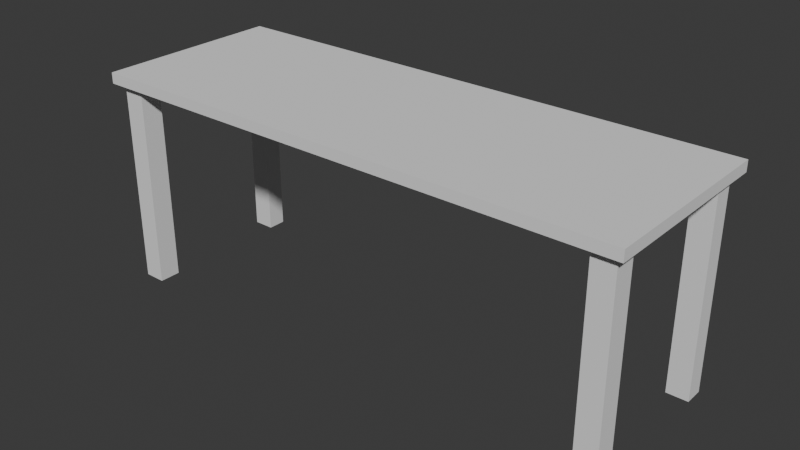 # Source: desk.blend  (saved by Blender 4.0.36; exported with 4.5.12 LTS)
import bpy
from mathutils import Matrix  # noqa: F401  (used for matrix-valued properties, if any)

bpy.ops.wm.read_factory_settings(use_empty=True)
scene = bpy.context.scene
scene.name = 'Scene'

# ---- collections
col_collection = bpy.data.collections.new('Collection'); scene.collection.children.link(col_collection)

# ---- world
world_world = bpy.data.worlds.new('World'); scene.world = world_world
world_world.use_nodes = True; world_world.node_tree.nodes.clear()
_N = world_world.node_tree.nodes; _L = world_world.node_tree.links
n0 = _N.new('ShaderNodeOutputWorld'); n0.name = 'World Output'; n0.location = (300, 300)
n1 = _N.new('ShaderNodeBackground'); n1.name = 'Background'; n1.location = (10, 300)
n1.inputs[0].default_value = (0.05088, 0.05088, 0.05088, 1.0)
_L.new(n1.outputs[0], n0.inputs[0])
n0.is_active_output = True
world_world.color = (0.05088, 0.05088, 0.05088)
world_world.use_sun_shadow = False
world_world.sun_shadow_jitter_overblur = 0.0

# ---- meshes
me_cube_001 = bpy.data.meshes.new('Cube.001')
me_cube_001.from_pydata([(1.0, -1.0, 0.9), (1.0, -1.0, 1.0), (1.0, 1.0, 0.9), (1.0, 1.0, 1.0), (0.89, -0.6857, -1.0), (0.89, -0.9143, -1.0), (1.0, -0.9143, 1.0), (1.0, 0.9, 1.0), (1.0, 0.9, 0.9), (1.0, -0.9143, 0.9), (0.89, 0.7, -1.0), (0.89, 0.9, -1.0), (0.97, 0.7, -1.0), (0.97, 0.9, -1.0), (1.0, -0.6857, 1.0), (1.0, 0.7, 1.0), (1.0, 0.7, 0.9), (1.0, -0.6857, 0.9), (0.97, -0.6857, -1.0), (0.97, -0.9143, -1.0), (0.0, 1.0, 0.9), (0.0, 1.0, 1.0), (0.0, -1.0, 0.9), (0.0, -1.0, 1.0), (0.0, -0.9143, 1.0), (0.0, 0.9, 1.0), (0.0, -0.9143, 0.9), (0.0, 0.9, 0.9), (0.0, -0.6857, 1.0), (0.0, 0.7, 1.0), (0.0, -0.6857, 0.9), (0.0, 0.7, 0.9), (0.97, 1.0, 1.0), (0.97, -1.0, 0.9), (0.97, 0.9, 1.0), (0.97, -0.9143, 0.9), (0.97, 0.7, 1.0), (0.97, -0.6857, 0.9), (0.97, 1.0, 0.9), (0.97, -1.0, 1.0), (0.97, -0.9143, 1.0), (0.97, 0.9, 0.9), (0.97, -0.6857, 1.0), (0.97, 0.7, 0.9), (0.89, 1.0, 0.9), (0.89, -1.0, 1.0), (0.89, -0.9143, 1.0), (0.89, 0.9, 0.9), (0.89, -0.6857, 1.0), (0.89, 0.7, 0.9), (0.89, 1.0, 1.0), (0.89, -1.0, 0.9), (0.89, 0.9, 1.0), (0.89, -0.9143, 0.9), (0.89, 0.7, 1.0), (0.89, -0.6857, 0.9)], [], [(38, 32, 3, 2), (49, 55, 30, 31), (37, 55, 49, 43), (47, 41, 13, 11), (41, 43, 12, 13), (9, 6, 1, 0), (2, 3, 7, 8), (35, 9, 0, 33), (38, 2, 8, 41), (43, 49, 10, 12), (37, 35, 19, 18), (17, 14, 6, 9), (53, 55, 4, 5), (8, 7, 15, 16), (37, 17, 9, 35), (35, 53, 5, 19), (41, 8, 16, 43), (11, 13, 12, 10), (4, 18, 19, 5), (52, 25, 29, 54), (48, 28, 24, 46), (50, 21, 25, 52), (46, 24, 23, 45), (15, 36, 42, 14), (51, 45, 23, 22), (0, 1, 39, 33), (16, 15, 14, 17), (6, 40, 39, 1), (3, 32, 34, 7), (14, 42, 40, 6), (7, 34, 36, 15), (49, 47, 11, 10), (55, 37, 18, 4), (44, 38, 41, 47), (53, 35, 33, 51), (28, 48, 54, 29), (44, 50, 32, 38), (20, 21, 50, 44), (54, 48, 42, 36), (26, 53, 51, 22), (20, 44, 47, 27), (30, 55, 53, 26), (27, 47, 49, 31), (33, 39, 45, 51), (43, 16, 17, 37), (40, 46, 45, 39), (32, 50, 52, 34), (42, 48, 46, 40), (34, 52, 54, 36)])
_uv = me_cube_001.uv_layers.new(name='UVMap')
_uv.uv.foreach_set('vector', [0.375, 0.4891, 0.625, 0.4891, 0.625, 0.5, 0.375, 0.5, 0.348, 0.5416, 0.348, 0.7084, 0.25, 0.7084, 0.25, 0.5416, 0.3641, 0.7084, 0.348, 0.7084, 0.348, 0.5416, 0.3641, 0.5416, 0.348, 0.5198, 0.3641, 0.5198, 0.3641, 0.5198, 0.348, 0.5198, 0.3641, 0.5198, 0.3641, 0.5416, 0.3641, 0.5416, 0.3641, 0.5198, 0.375, 0.7302, 0.625, 0.7302, 0.625, 0.75, 0.375, 0.75, 0.375, 0.5, 0.625, 0.5, 0.625, 0.5198, 0.375, 0.5198, 0.3641, 0.7302, 0.375, 0.7302, 0.375, 0.75, 0.3641, 0.75, 0.3641, 0.5, 0.375, 0.5, 0.375, 0.5198, 0.3641, 0.5198, 0.3641, 0.5416, 0.348, 0.5416, 0.348, 0.5416, 0.3641, 0.5416, 0.3641, 0.7084, 0.3641, 0.7302, 0.3641, 0.7302, 0.3641, 0.7084, 0.375, 0.7084, 0.625, 0.7084, 0.625, 0.7302, 0.375, 0.7302, 0.348, 0.7302, 0.348, 0.7084, 0.348, 0.7084, 0.348, 0.7302, 0.375, 0.5198, 0.625, 0.5198, 0.625, 0.5416, 0.375, 0.5416, 0.3641, 0.7084, 0.375, 0.7084, 0.375, 0.7302, 0.3641, 0.7302, 0.3641, 0.7302, 0.348, 0.7302, 0.348, 0.7302, 0.3641, 0.7302, 0.3641, 0.5198, 0.375, 0.5198, 0.375, 0.5416, 0.3641, 0.5416, 0.348, 0.5198, 0.3641, 0.5198, 0.3641, 0.5416, 0.348, 0.5416, 0.348, 0.7084, 0.3641, 0.7084, 0.3641, 0.7302, 0.348, 0.7302, 0.652, 0.5198, 0.75, 0.5198, 0.75, 0.5416, 0.652, 0.5416, 0.652, 0.7084, 0.75, 0.7084, 0.75, 0.7302, 0.652, 0.7302, 0.652, 0.5, 0.75, 0.5, 0.75, 0.5198, 0.652, 0.5198, 0.652, 0.7302, 0.75, 0.7302, 0.75, 0.75, 0.652, 0.75, 0.625, 0.5416, 0.6359, 0.5416, 0.6359, 0.7084, 0.625, 0.7084, 0.375, 0.777, 0.625, 0.777, 0.625, 0.875, 0.375, 0.875, 0.375, 0.75, 0.625, 0.75, 0.625, 0.7609, 0.375, 0.7609, 0.375, 0.5416, 0.625, 0.5416, 0.625, 0.7084, 0.375, 0.7084, 0.625, 0.7302, 0.6359, 0.7302, 0.6359, 0.75, 0.625, 0.75, 0.625, 0.5, 0.6359, 0.5, 0.6359, 0.5198, 0.625, 0.5198, 0.625, 0.7084, 0.6359, 0.7084, 0.6359, 0.7302, 0.625, 0.7302, 0.625, 0.5198, 0.6359, 0.5198, 0.6359, 0.5416, 0.625, 0.5416, 0.348, 0.5416, 0.348, 0.5198, 0.348, 0.5198, 0.348, 0.5416, 0.348, 0.7084, 0.3641, 0.7084, 0.3641, 0.7084, 0.348, 0.7084, 0.348, 0.5, 0.3641, 0.5, 0.3641, 0.5198, 0.348, 0.5198, 0.348, 0.7302, 0.3641, 0.7302, 0.3641, 0.75, 0.348, 0.75, 0.75, 0.7084, 0.652, 0.7084, 0.652, 0.5416, 0.75, 0.5416, 0.375, 0.473, 0.625, 0.473, 0.625, 0.4891, 0.375, 0.4891, 0.375, 0.375, 0.625, 0.375, 0.625, 0.473, 0.375, 0.473, 0.652, 0.5416, 0.652, 0.7084, 0.6359, 0.7084, 0.6359, 0.5416, 0.25, 0.7302, 0.348, 0.7302, 0.348, 0.75, 0.25, 0.75, 0.25, 0.5, 0.348, 0.5, 0.348, 0.5198, 0.25, 0.5198, 0.25, 0.7084, 0.348, 0.7084, 0.348, 0.7302, 0.25, 0.7302, 0.25, 0.5198, 0.348, 0.5198, 0.348, 0.5416, 0.25, 0.5416, 0.375, 0.7609, 0.625, 0.7609, 0.625, 0.777, 0.375, 0.777, 0.3641, 0.5416, 0.375, 0.5416, 0.375, 0.7084, 0.3641, 0.7084, 0.6359, 0.7302, 0.652, 0.7302, 0.652, 0.75, 0.6359, 0.75, 0.6359, 0.5, 0.652, 0.5, 0.652, 0.5198, 0.6359, 0.5198, 0.6359, 0.7084, 0.652, 0.7084, 0.652, 0.7302, 0.6359, 0.7302, 0.6359, 0.5198, 0.652, 0.5198, 0.652, 0.5416, 0.6359, 0.5416])
me_cube_001.update()

# ---- objects
ob_desk_col = bpy.data.objects.new('Desk-col', me_cube_001)

# ---- transforms, parenting, visibility, modifiers, constraints
ob_desk_col.location = (0.0, 0.0, 0.0)
ob_desk_col.scale = (1.0, 0.35, 0.4)
_m = ob_desk_col.modifiers.new('Mirror', 'MIRROR')

# ---- collection membership
col_collection.objects.link(ob_desk_col)

# ---- scene / render settings (as saved in the file)
scene.frame_start = 1; scene.frame_end = 250; scene.frame_set(1)
scene.render.engine = 'BLENDER_EEVEE_NEXT'
scene.cycles.sampling_pattern = 'TABULATED_SOBOL'
bpy.context.view_layer.update()

# ---- added for rendering (the .blend has no active camera and no usable light): camera, sun
cam_auto = bpy.data.cameras.new('AutoCamera')
cam_auto.lens = 50.0
cam_auto.sensor_width = 36.0
cam_auto.clip_end = 1000.0
ob_auto_camera = bpy.data.objects.new('AutoCamera', cam_auto)
scene.collection.objects.link(ob_auto_camera)
ob_auto_camera.location = (2.09559, -2.51471, 1.67647)
ob_auto_camera.rotation_euler = (1.09748, -7.21219e-08, 0.694738)
scene.camera = ob_auto_camera
light_auto_sun = bpy.data.lights.new('AutoSun', 'SUN')
light_auto_sun.energy = 3.0
light_auto_sun.angle = 0.0523599
ob_auto_sun = bpy.data.objects.new('AutoSun', light_auto_sun)
scene.collection.objects.link(ob_auto_sun)
ob_auto_sun.rotation_euler = (0.872665, 0.174533, 0.523599)
bpy.context.view_layer.update()
